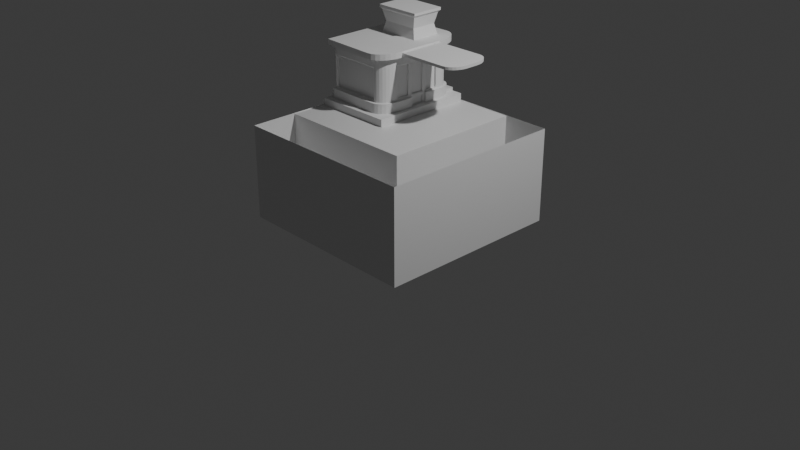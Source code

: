# Source: blend.blend  (saved by Blender 4.4.32; exported with 4.5.12 LTS)
import bpy
from mathutils import Matrix  # noqa: F401  (used for matrix-valued properties, if any)

bpy.ops.wm.read_factory_settings(use_empty=True)
scene = bpy.context.scene
scene.name = 'Scene'

# ---- collections
col_collection = bpy.data.collections.new('Collection'); scene.collection.children.link(col_collection)

# ---- materials (node trees are filled in below, after node groups)
mat_material = bpy.data.materials.new('Material')
mat_material.alpha_threshold = 0.0
mat_material.roughness = 0.5
mat_material.line_color = (0.0, 0.0, 0.0, 1.0)

# ---- material node trees
mat_material.use_nodes = True; mat_material.node_tree.nodes.clear()
_N = mat_material.node_tree.nodes; _L = mat_material.node_tree.links
n0 = _N.new('ShaderNodeOutputMaterial'); n0.name = 'Material Output'; n0.location = (300, 300)
n1 = _N.new('ShaderNodeBsdfPrincipled'); n1.name = 'Principled BSDF'; n1.location = (10, 300)
n1.inputs[3].default_value = 1.45
_L.new(n1.outputs[0], n0.inputs[0])
n0.is_active_output = True

# ---- world
world_world = bpy.data.worlds.new('World'); scene.world = world_world
world_world.use_nodes = True; world_world.node_tree.nodes.clear()
_N = world_world.node_tree.nodes; _L = world_world.node_tree.links
n0 = _N.new('ShaderNodeOutputWorld'); n0.name = 'World Output'; n0.location = (300, 300)
n1 = _N.new('ShaderNodeBackground'); n1.name = 'Background'; n1.location = (10, 300)
n1.inputs[0].default_value = (0.05088, 0.05088, 0.05088, 1.0)
_L.new(n1.outputs[0], n0.inputs[0])
n0.is_active_output = True
world_world.color = (0.05088, 0.05088, 0.05088)
world_world.sun_shadow_jitter_overblur = 0.0

# ---- cameras
cam_camera = bpy.data.cameras.new('Camera')
cam_camera.clip_end = 100.0
cam_camera.ortho_scale = 7.314

# ---- lights
light_light = bpy.data.lights.new('Light', 'POINT')
light_light.energy = 1000.0
light_light.shadow_soft_size = 0.1

# ---- meshes
me_cube = bpy.data.meshes.new('Cube')
me_cube.from_pydata([(1.0, 1.0, -1.0), (1.0, -1.0, -1.0), (-1.0, 1.0, -1.0), (-1.0, -1.0, -1.0), (1.0, 1.0, -0.005929), (-1.0, -1.0, -0.005929), (1.0, -1.0, -0.005929), (-1.0, 1.0, -0.005929), (-1.0, 0.0, -1.0), (1.0, 0.0, -1.0), (1.0, 0.0, -0.005929), (-1.0, 0.0, -0.005929), (-1.0, -0.5, -1.0), (1.0, -0.5, -0.005929), (1.0, -0.5, -1.0), (-1.0, -0.5, -0.005929), (1.0, 0.5, -1.0), (-1.0, 0.5, -0.005929), (-1.0, 0.5, -1.0), (1.0, 0.5, -0.005929), (0.0, 1.0, -1.0), (0.0, -1.0, -1.0), (0.0, 1.0, -0.005929), (0.0, -1.0, -0.005929), (0.0, -0.5, -1.0), (-0.5, 1.0, -1.0), (-0.5, -1.0, -0.005929), (-0.5, -0.5, -1.0), (-0.5, -1.0, -1.0), (-0.5, 1.0, -0.005929), (0.5, -1.0, -1.0), (0.5, 1.0, -0.005929), (0.5, 1.0, -1.0), (0.5, -1.0, -0.005929), (0.5, 0.0, -1.0), (0.5, -0.5, -1.0), (0.5, 0.5, -1.0), (-1.0, -0.75, -1.0), (1.0, -0.75, -0.005929), (1.0, -0.75, -1.0), (-1.0, -0.75, -0.005929), (0.0, -0.75, -1.0), (-0.5, -0.75, -1.0), (0.5, -0.75, -1.0), (1.0, -0.25, -1.0), (-1.0, -0.25, -0.005929), (-1.0, -0.25, -1.0), (1.0, -0.25, -0.005929), (-0.25, 0.75, 0.09735), (0.5, -0.25, -1.0), (-1.0, 0.25, -1.0), (1.0, 0.25, -0.005929), (1.0, 0.25, -1.0), (-1.0, 0.25, -0.005929), (-0.75, 0.75, 0.09735), (-0.25, 0.25, 0.09735), (0.5, 0.25, -1.0), (1.0, 0.75, -1.0), (-1.0, 0.75, -0.005929), (-1.0, 0.75, -1.0), (1.0, 0.75, -0.005929), (-0.75, 0.25, 0.09735), (-0.5, 0.75, 0.09735), (0.5, 0.75, -1.0), (0.75, -1.0, -1.0), (0.75, 1.0, -0.005929), (0.75, 1.0, -1.0), (0.75, -1.0, -0.005929), (0.75, 0.0, -1.0), (0.75, -0.5, -1.0), (0.75, 0.5, -1.0), (0.75, -0.75, -1.0), (0.75, -0.25, -1.0), (0.75, 0.25, -1.0), (0.75, 0.75, -1.0), (0.25, 1.0, -1.0), (0.25, -1.0, -0.005929), (-0.5, 0.25, 0.09735), (0.25, -0.5, -1.0), (-0.5, 0.5, 0.09735), (0.25, -1.0, -1.0), (0.25, 1.0, -0.005929), (0.25, -0.75, -1.0), (-0.25, 0.5, 0.09735), (-0.5, 0.0, 0.09735), (-0.25, 0.0, 0.09735), (-0.25, -1.0, -1.0), (-0.25, 1.0, -0.005929), (-0.25, 1.0, -1.0), (-0.25, -1.0, -0.005929), (-0.5, 1.0, 0.09735), (-0.25, -0.5, -1.0), (-0.25, 1.0, 0.09735), (-0.25, -0.75, -1.0), (-0.75, 0.5, 0.09735), (-1.0, 0.5, 0.09735), (-1.0, 0.75, 0.09735), (-0.75, 1.0, -1.0), (-0.75, -1.0, -0.005929), (-0.75, 0.0, 0.09735), (-0.75, -0.5, -1.0), (-1.0, 0.0, 0.09735), (-0.75, -1.0, -1.0), (-0.75, 1.0, -0.005929), (-0.75, -0.75, -1.0), (-1.0, 0.25, 0.09735), (-1.0, 1.0, 0.09735), (-0.75, 1.0, 0.09735), (1.0, 1.0, -0.503), (1.0, -1.0, -0.503), (-1.0, 1.0, -0.503), (-1.0, -1.0, -0.503), (-1.0, 0.0, -0.503), (1.0, 0.0, -0.503), (-1.0, -0.5, -0.503), (1.0, -0.5, -0.503), (1.0, 0.5, -0.503), (-1.0, 0.5, -0.503), (0.0, -1.0, -0.503), (0.0, 1.0, -0.503), (-0.5, 1.0, -0.503), (-0.5, -1.0, -0.503), (0.5, -1.0, -0.503), (0.5, 1.0, -0.503), (-1.0, -0.75, -0.503), (1.0, -0.75, -0.503), (1.0, -0.25, -0.503), (-1.0, -0.25, -0.503), (-1.0, 0.25, -0.503), (1.0, 0.25, -0.503), (1.0, 0.75, -0.503), (-1.0, 0.75, -0.503), (0.75, -1.0, -0.503), (0.75, 1.0, -0.503), (0.25, 1.0, -0.503), (0.25, -1.0, -0.503), (-0.25, -1.0, -0.503), (-0.25, 1.0, -0.503), (-0.75, 1.0, -0.503), (-0.75, -1.0, -0.503), (1.0, 1.0, -0.7515), (1.0, -1.0, -0.7515), (-1.0, 1.0, -0.7515), (-1.0, 0.0, -0.7515), (1.0, 0.0, -0.7515), (-1.0, -0.5, -0.7515), (1.0, -0.5, -0.7515), (1.0, 0.5, -0.7515), (-1.0, 0.5, -0.7515), (0.0, -1.0, -0.7515), (0.0, 1.0, -0.7515), (-0.5, 1.0, -0.7515), (-0.5, -1.0, -0.7515), (0.5, -1.0, -0.7515), (0.5, 1.0, -0.7515), (-1.0, -0.75, -0.7515), (1.0, -0.75, -0.7515), (1.0, -0.25, -0.7515), (-1.0, -0.25, -0.7515), (-1.0, 0.25, -0.7515), (1.0, 0.25, -0.7515), (1.0, 0.75, -0.7515), (-1.0, 0.75, -0.7515), (0.75, -1.0, -0.7515), (0.75, 1.0, -0.7515), (0.25, 1.0, -0.7515), (0.25, -1.0, -0.7515), (-0.25, -1.0, -0.7515), (-0.25, 1.0, -0.7515), (-0.75, 1.0, -0.7515), (-0.75, -1.0, -0.7515), (-1.0, -1.0, -0.7515), (-1.0, -1.0, -0.2544), (1.0, 1.0, -0.2544), (1.0, -1.0, -0.2544), (-1.0, 1.0, -0.2544), (-1.0, 0.0, -0.2544), (1.0, 0.0, -0.2544), (-1.0, -0.5, -0.2544), (1.0, -0.5, -0.2544), (1.0, 0.5, -0.2544), (-1.0, 0.5, -0.2544), (0.0, -1.0, -0.2544), (0.0, 1.0, -0.2544), (-0.5, 1.0, -0.2544), (-0.5, -1.0, -0.2544), (0.5, -1.0, -0.2544), (0.5, 1.0, -0.2544), (-1.0, -0.75, -0.2544), (1.0, -0.75, -0.2544), (1.0, -0.25, -0.2544), (-1.0, -0.25, -0.2544), (-1.0, 0.25, -0.2544), (1.0, 0.25, -0.2544), (1.0, 0.75, -0.2544), (-1.0, 0.75, -0.2544), (0.75, -1.0, -0.2544), (0.75, 1.0, -0.2544), (0.25, 1.0, -0.2544), (0.25, -1.0, -0.2544), (-0.25, -1.0, -0.2544), (-0.25, 1.0, -0.2544), (-0.75, 1.0, -0.2544), (-0.75, -1.0, -0.2544), (-0.75, 1.0, -0.01405), (-1.0, 1.0, -0.01405), (-1.0, 0.25, -0.01405), (-1.0, 0.0, -0.01405), (-0.75, 0.0, -0.01405), (-1.0, -0.25, -0.01405), (-1.0, -0.5, -0.01405), (-0.75, -0.5, -0.01405), (-1.0, 0.75, -0.01405), (-1.0, 0.5, -0.01405), (0.25, 1.0, -0.01405), (0.0, 1.0, -0.01405), (0.25, 0.0, -0.01405), (0.0, 0.0, -0.01405), (0.25, -0.5, -0.01405), (0.0, -0.5, -0.01405), (0.25, 0.5, -0.01405), (0.0, 0.5, -0.01405), (0.0, 0.75, -0.01405), (0.0, -0.25, -0.01405), (0.0, 0.25, -0.01405), (-0.25, 1.0, -0.01405), (-0.5, 1.0, -0.01405), (-0.25, 0.0, -0.01405), (-0.5, 0.0, -0.01405), (-0.25, -0.5, -0.01405), (-0.5, -0.5, -0.01405), (-0.25, 0.5, -0.01405), (-0.5, -0.25, -0.01405), (0.5, 0.75, -0.01405), (0.5, 0.5, -0.01405), (0.5, -0.25, -0.01405), (0.5, -0.5, -0.01405), (0.5, 0.25, -0.01405), (0.5, 0.0, -0.01405), (0.25, -0.25, -0.01405), (-0.75, -0.25, -0.01405), (-0.25, -0.25, -0.01405), (0.25, 0.25, -0.01405), (-0.25, 0.25, -0.01405), (0.5, 1.0, -0.01405), (0.25, 0.75, -0.01405), (-0.25, 0.75, -0.01405)], [], [(71, 39, 1, 64), (197, 65, 4, 173), (189, 38, 6, 174), (195, 58, 7, 175), (203, 98, 5, 172), (191, 45, 11, 176), (193, 51, 10, 177), (73, 52, 9, 68), (188, 40, 15, 178), (190, 47, 13, 179), (72, 44, 14, 69), (74, 57, 16, 70), (194, 60, 19, 180), (192, 53, 17, 181), (105, 61, 99, 101), (96, 54, 94, 95), (95, 94, 61, 105), (199, 76, 23, 182), (201, 87, 22, 183), (93, 41, 21, 86), (104, 42, 28, 102), (202, 103, 29, 184), (106, 107, 54, 96), (62, 48, 83, 79), (77, 55, 85, 84), (200, 89, 26, 185), (196, 67, 33, 186), (79, 83, 55, 77), (90, 92, 48, 62), (107, 90, 62, 54), (198, 81, 31, 187), (82, 43, 30, 80), (78, 35, 43, 82), (100, 27, 42, 104), (91, 24, 41, 93), (172, 5, 40, 188), (179, 13, 38, 189), (69, 14, 39, 71), (94, 79, 77, 61), (54, 62, 79, 94), (61, 77, 84, 99), (68, 9, 44, 72), (177, 10, 47, 190), (178, 15, 45, 191), (75, 32, 244, 214), (12, 46, 209, 210), (20, 75, 214, 215), (176, 11, 53, 192), (70, 16, 52, 73), (180, 19, 51, 193), (100, 12, 210, 211), (56, 34, 238, 237), (34, 49, 235, 238), (173, 4, 60, 194), (66, 0, 57, 74), (181, 17, 58, 195), (32, 66, 74, 63), (36, 70, 73, 56), (34, 68, 72, 49), (35, 69, 71, 43), (174, 6, 67, 196), (63, 74, 70, 36), (49, 72, 69, 35), (56, 73, 68, 34), (187, 31, 65, 197), (43, 71, 64, 30), (59, 2, 205, 212), (97, 25, 226, 204), (50, 18, 213, 206), (24, 78, 82, 41), (41, 82, 80, 21), (183, 22, 81, 198), (25, 88, 225, 226), (49, 35, 236, 235), (78, 24, 219, 218), (186, 33, 76, 199), (2, 97, 204, 205), (24, 91, 229, 219), (63, 36, 234, 233), (27, 91, 93, 42), (182, 23, 89, 200), (42, 93, 86, 28), (184, 29, 87, 201), (36, 56, 237, 234), (35, 78, 218, 236), (32, 63, 233, 244), (18, 59, 212, 213), (46, 8, 207, 209), (88, 20, 215, 225), (12, 100, 104, 37), (27, 100, 211, 230), (91, 27, 230, 229), (8, 50, 206, 207), (175, 7, 103, 202), (37, 104, 102, 3), (185, 26, 98, 203), (152, 121, 139, 170), (142, 110, 138, 169), (151, 120, 137, 168), (149, 118, 136, 167), (153, 122, 135, 166), (150, 119, 134, 165), (154, 123, 133, 164), (141, 109, 132, 163), (148, 117, 131, 162), (140, 108, 130, 161), (147, 116, 129, 160), (143, 112, 128, 159), (145, 114, 127, 158), (144, 113, 126, 157), (146, 115, 125, 156), (171, 111, 124, 155), (165, 134, 123, 154), (163, 132, 122, 153), (167, 136, 121, 152), (169, 138, 120, 151), (168, 137, 119, 150), (166, 135, 118, 149), (159, 128, 117, 148), (161, 130, 116, 147), (157, 126, 115, 146), (155, 124, 114, 145), (160, 129, 113, 144), (158, 127, 112, 143), (170, 139, 111, 171), (162, 131, 110, 142), (156, 125, 109, 141), (164, 133, 108, 140), (66, 164, 140, 0), (39, 156, 141, 1), (59, 162, 142, 2), (102, 170, 171, 3), (46, 158, 143, 8), (52, 160, 144, 9), (37, 155, 145, 12), (44, 157, 146, 14), (57, 161, 147, 16), (50, 159, 148, 18), (80, 166, 149, 21), (88, 168, 150, 20), (97, 169, 151, 25), (86, 167, 152, 28), (64, 163, 153, 30), (75, 165, 154, 32), (3, 171, 155, 37), (14, 146, 156, 39), (9, 144, 157, 44), (12, 145, 158, 46), (8, 143, 159, 50), (16, 147, 160, 52), (0, 140, 161, 57), (18, 148, 162, 59), (1, 141, 163, 64), (32, 154, 164, 66), (20, 150, 165, 75), (30, 153, 166, 80), (21, 149, 167, 86), (25, 151, 168, 88), (2, 142, 169, 97), (28, 152, 170, 102), (121, 185, 203, 139), (110, 175, 202, 138), (120, 184, 201, 137), (118, 182, 200, 136), (122, 186, 199, 135), (119, 183, 198, 134), (123, 187, 197, 133), (109, 174, 196, 132), (117, 181, 195, 131), (108, 173, 194, 130), (116, 180, 193, 129), (112, 176, 192, 128), (114, 178, 191, 127), (113, 177, 190, 126), (115, 179, 189, 125), (111, 172, 188, 124), (134, 198, 187, 123), (132, 196, 186, 122), (136, 200, 185, 121), (138, 202, 184, 120), (137, 201, 183, 119), (135, 199, 182, 118), (128, 192, 181, 117), (130, 194, 180, 116), (126, 190, 179, 115), (124, 188, 178, 114), (129, 193, 177, 113), (127, 191, 176, 112), (139, 203, 172, 111), (131, 195, 175, 110), (125, 189, 174, 109), (133, 197, 173, 108), (246, 222, 221, 231), (241, 223, 219, 229), (243, 224, 217, 227), (243, 227, 85, 55), (240, 232, 230, 211), (206, 213, 95, 105), (245, 233, 234, 220), (239, 235, 236, 218), (242, 237, 238, 216), (216, 238, 235, 239), (208, 228, 232, 240), (227, 217, 223, 241), (220, 234, 237, 242), (212, 205, 106, 96), (231, 221, 224, 243), (214, 244, 233, 245), (207, 206, 105, 101), (225, 215, 222, 246), (215, 214, 245, 222), (221, 220, 242, 224), (217, 216, 239, 223), (224, 242, 216, 217), (223, 239, 218, 219), (222, 245, 220, 221), (227, 228, 84, 85), (205, 204, 107, 106), (228, 227, 241, 232), (231, 243, 55, 83), (232, 241, 229, 230), (226, 225, 92, 90), (225, 246, 48, 92), (228, 208, 99, 84), (207, 208, 240, 209), (213, 212, 96, 95), (209, 240, 211, 210), (204, 226, 90, 107), (208, 207, 101, 99), (246, 231, 83, 48)])
_uv = me_cube.uv_layers.new(name='UVMap')
_uv.uv.foreach_set('vector', [0.3438, 0.7188, 0.375, 0.7188, 0.375, 0.75, 0.3438, 0.75, 0.4682, 0.4688, 0.4993, 0.4688, 0.4993, 0.5, 0.4682, 0.5, 0.4682, 0.7188, 0.4993, 0.7188, 0.4993, 0.75, 0.4682, 0.75, 0.4682, 0.2188, 0.4993, 0.2188, 0.4993, 0.25, 0.4682, 0.25, 0.4682, 0.9688, 0.4993, 0.9688, 0.4993, 1.0, 0.4682, 1.0, 0.4682, 0.09375, 0.4993, 0.09375, 0.4993, 0.125, 0.4682, 0.125, 0.4682, 0.5938, 0.4993, 0.5938, 0.4993, 0.625, 0.4682, 0.625, 0.3438, 0.5938, 0.375, 0.5938, 0.375, 0.625, 0.3438, 0.625, 0.4682, 0.03125, 0.4993, 0.03125, 0.4993, 0.0625, 0.4682, 0.0625, 0.4682, 0.6562, 0.4993, 0.6562, 0.4993, 0.6875, 0.4682, 0.6875, 0.3438, 0.6562, 0.375, 0.6562, 0.375, 0.6875, 0.3438, 0.6875, 0.3438, 0.5312, 0.375, 0.5312, 0.375, 0.5625, 0.3438, 0.5625, 0.4682, 0.5312, 0.4993, 0.5312, 0.4993, 0.5625, 0.4682, 0.5625, 0.4682, 0.1562, 0.4993, 0.1562, 0.4993, 0.1875, 0.4682, 0.1875, 0.125, 0.5938, 0.1562, 0.5938, 0.1562, 0.625, 0.125, 0.625, 0.125, 0.5312, 0.1562, 0.5312, 0.1562, 0.5625, 0.125, 0.5625, 0.125, 0.5625, 0.1562, 0.5625, 0.1562, 0.5938, 0.125, 0.5938, 0.4682, 0.8438, 0.4993, 0.8438, 0.4993, 0.875, 0.4682, 0.875, 0.4682, 0.3438, 0.4993, 0.3438, 0.4993, 0.375, 0.4682, 0.375, 0.2188, 0.7188, 0.25, 0.7188, 0.25, 0.75, 0.2188, 0.75, 0.1562, 0.7188, 0.1875, 0.7188, 0.1875, 0.75, 0.1562, 0.75, 0.4682, 0.2812, 0.4993, 0.2812, 0.4993, 0.3125, 0.4682, 0.3125, 0.125, 0.5, 0.1562, 0.5, 0.1562, 0.5312, 0.125, 0.5312, 0.1875, 0.5312, 0.2188, 0.5312, 0.2188, 0.5625, 0.1875, 0.5625, 0.1875, 0.5938, 0.2188, 0.5938, 0.2188, 0.625, 0.1875, 0.625, 0.4682, 0.9062, 0.4993, 0.9062, 0.4993, 0.9375, 0.4682, 0.9375, 0.4682, 0.7812, 0.4993, 0.7812, 0.4993, 0.8125, 0.4682, 0.8125, 0.1875, 0.5625, 0.2188, 0.5625, 0.2188, 0.5938, 0.1875, 0.5938, 0.1875, 0.5, 0.2188, 0.5, 0.2188, 0.5312, 0.1875, 0.5312, 0.1562, 0.5, 0.1875, 0.5, 0.1875, 0.5312, 0.1562, 0.5312, 0.4682, 0.4062, 0.4993, 0.4062, 0.4993, 0.4375, 0.4682, 0.4375, 0.2812, 0.7188, 0.3125, 0.7188, 0.3125, 0.75, 0.2812, 0.75, 0.2812, 0.6875, 0.3125, 0.6875, 0.3125, 0.7188, 0.2812, 0.7188, 0.1562, 0.6875, 0.1875, 0.6875, 0.1875, 0.7188, 0.1562, 0.7188, 0.2188, 0.6875, 0.25, 0.6875, 0.25, 0.7188, 0.2188, 0.7188, 0.4682, 0.0, 0.4993, 0.0, 0.4993, 0.03125, 0.4682, 0.03125, 0.4682, 0.6875, 0.4993, 0.6875, 0.4993, 0.7188, 0.4682, 0.7188, 0.3438, 0.6875, 0.375, 0.6875, 0.375, 0.7188, 0.3438, 0.7188, 0.1562, 0.5625, 0.1875, 0.5625, 0.1875, 0.5938, 0.1562, 0.5938, 0.1562, 0.5312, 0.1875, 0.5312, 0.1875, 0.5625, 0.1562, 0.5625, 0.1562, 0.5938, 0.1875, 0.5938, 0.1875, 0.625, 0.1562, 0.625, 0.3438, 0.625, 0.375, 0.625, 0.375, 0.6562, 0.3438, 0.6562, 0.4682, 0.625, 0.4993, 0.625, 0.4993, 0.6562, 0.4682, 0.6562, 0.4682, 0.0625, 0.4993, 0.0625, 0.4993, 0.09375, 0.4682, 0.09375, 0.375, 0.4062, 0.375, 0.4375, 0.375, 0.4375, 0.375, 0.4062, 0.375, 0.0625, 0.375, 0.09375, 0.375, 0.09375, 0.375, 0.0625, 0.375, 0.375, 0.375, 0.4062, 0.375, 0.4062, 0.375, 0.375, 0.4682, 0.125, 0.4993, 0.125, 0.4993, 0.1562, 0.4682, 0.1562, 0.3438, 0.5625, 0.375, 0.5625, 0.375, 0.5938, 0.3438, 0.5938, 0.4682, 0.5625, 0.4993, 0.5625, 0.4993, 0.5938, 0.4682, 0.5938, 0.1562, 0.6875, 0.125, 0.6875, 0.125, 0.6875, 0.1562, 0.6875, 0.3125, 0.5938, 0.3125, 0.625, 0.3125, 0.625, 0.3125, 0.5938, 0.3125, 0.625, 0.3125, 0.6562, 0.3125, 0.6562, 0.3125, 0.625, 0.4682, 0.5, 0.4993, 0.5, 0.4993, 0.5312, 0.4682, 0.5312, 0.3438, 0.5, 0.375, 0.5, 0.375, 0.5312, 0.3438, 0.5312, 0.4682, 0.1875, 0.4993, 0.1875, 0.4993, 0.2188, 0.4682, 0.2188, 0.3125, 0.5, 0.3438, 0.5, 0.3438, 0.5312, 0.3125, 0.5312, 0.3125, 0.5625, 0.3438, 0.5625, 0.3438, 0.5938, 0.3125, 0.5938, 0.3125, 0.625, 0.3438, 0.625, 0.3438, 0.6562, 0.3125, 0.6562, 0.3125, 0.6875, 0.3438, 0.6875, 0.3438, 0.7188, 0.3125, 0.7188, 0.4682, 0.75, 0.4993, 0.75, 0.4993, 0.7812, 0.4682, 0.7812, 0.3125, 0.5312, 0.3438, 0.5312, 0.3438, 0.5625, 0.3125, 0.5625, 0.3125, 0.6562, 0.3438, 0.6562, 0.3438, 0.6875, 0.3125, 0.6875, 0.3125, 0.5938, 0.3438, 0.5938, 0.3438, 0.625, 0.3125, 0.625, 0.4682, 0.4375, 0.4993, 0.4375, 0.4993, 0.4688, 0.4682, 0.4688, 0.3125, 0.7188, 0.3438, 0.7188, 0.3438, 0.75, 0.3125, 0.75, 0.375, 0.2188, 0.375, 0.25, 0.375, 0.25, 0.375, 0.2188, 0.375, 0.2812, 0.375, 0.3125, 0.375, 0.3125, 0.375, 0.2812, 0.375, 0.1562, 0.375, 0.1875, 0.375, 0.1875, 0.375, 0.1562, 0.25, 0.6875, 0.2812, 0.6875, 0.2812, 0.7188, 0.25, 0.7188, 0.25, 0.7188, 0.2812, 0.7188, 0.2812, 0.75, 0.25, 0.75, 0.4682, 0.375, 0.4993, 0.375, 0.4993, 0.4062, 0.4682, 0.4062, 0.375, 0.3125, 0.375, 0.3438, 0.375, 0.3438, 0.375, 0.3125, 0.3125, 0.6562, 0.3125, 0.6875, 0.3125, 0.6875, 0.3125, 0.6562, 0.2812, 0.6875, 0.25, 0.6875, 0.25, 0.6875, 0.2812, 0.6875, 0.4682, 0.8125, 0.4993, 0.8125, 0.4993, 0.8438, 0.4682, 0.8438, 0.375, 0.25, 0.375, 0.2812, 0.375, 0.2812, 0.375, 0.25, 0.25, 0.6875, 0.2188, 0.6875, 0.2188, 0.6875, 0.25, 0.6875, 0.3125, 0.5312, 0.3125, 0.5625, 0.3125, 0.5625, 0.3125, 0.5312, 0.1875, 0.6875, 0.2188, 0.6875, 0.2188, 0.7188, 0.1875, 0.7188, 0.4682, 0.875, 0.4993, 0.875, 0.4993, 0.9062, 0.4682, 0.9062, 0.1875, 0.7188, 0.2188, 0.7188, 0.2188, 0.75, 0.1875, 0.75, 0.4682, 0.3125, 0.4993, 0.3125, 0.4993, 0.3438, 0.4682, 0.3438, 0.3125, 0.5625, 0.3125, 0.5938, 0.3125, 0.5938, 0.3125, 0.5625, 0.3125, 0.6875, 0.2812, 0.6875, 0.2812, 0.6875, 0.3125, 0.6875, 0.3125, 0.5, 0.3125, 0.5312, 0.3125, 0.5312, 0.3125, 0.5, 0.375, 0.1875, 0.375, 0.2188, 0.375, 0.2188, 0.375, 0.1875, 0.375, 0.09375, 0.375, 0.125, 0.375, 0.125, 0.375, 0.09375, 0.375, 0.3438, 0.375, 0.375, 0.375, 0.375, 0.375, 0.3438, 0.125, 0.6875, 0.1562, 0.6875, 0.1562, 0.7188, 0.125, 0.7188, 0.1875, 0.6875, 0.1562, 0.6875, 0.1562, 0.6875, 0.1875, 0.6875, 0.2188, 0.6875, 0.1875, 0.6875, 0.1875, 0.6875, 0.2188, 0.6875, 0.375, 0.125, 0.375, 0.1562, 0.375, 0.1562, 0.375, 0.125, 0.4682, 0.25, 0.4993, 0.25, 0.4993, 0.2812, 0.4682, 0.2812, 0.125, 0.7188, 0.1562, 0.7188, 0.1562, 0.75, 0.125, 0.75, 0.4682, 0.9375, 0.4993, 0.9375, 0.4993, 0.9688, 0.4682, 0.9688, 0.4061, 0.9375, 0.4371, 0.9375, 0.4371, 0.9688, 0.4061, 0.9688, 0.4061, 0.25, 0.4371, 0.25, 0.4371, 0.2812, 0.4061, 0.2812, 0.4061, 0.3125, 0.4371, 0.3125, 0.4371, 0.3438, 0.4061, 0.3438, 0.4061, 0.875, 0.4371, 0.875, 0.4371, 0.9062, 0.4061, 0.9062, 0.4061, 0.8125, 0.4371, 0.8125, 0.4371, 0.8438, 0.4061, 0.8438, 0.4061, 0.375, 0.4371, 0.375, 0.4371, 0.4062, 0.4061, 0.4062, 0.4061, 0.4375, 0.4371, 0.4375, 0.4371, 0.4688, 0.4061, 0.4688, 0.4061, 0.75, 0.4371, 0.75, 0.4371, 0.7812, 0.4061, 0.7812, 0.4061, 0.1875, 0.4371, 0.1875, 0.4371, 0.2188, 0.4061, 0.2188, 0.4061, 0.5, 0.4371, 0.5, 0.4371, 0.5312, 0.4061, 0.5312, 0.4061, 0.5625, 0.4371, 0.5625, 0.4371, 0.5938, 0.4061, 0.5938, 0.4061, 0.125, 0.4371, 0.125, 0.4371, 0.1562, 0.4061, 0.1562, 0.4061, 0.0625, 0.4371, 0.0625, 0.4371, 0.09375, 0.4061, 0.09375, 0.4061, 0.625, 0.4371, 0.625, 0.4371, 0.6562, 0.4061, 0.6562, 0.4061, 0.6875, 0.4371, 0.6875, 0.4371, 0.7188, 0.4061, 0.7188, 0.4061, 0.0, 0.4371, 0.0, 0.4371, 0.03125, 0.4061, 0.03125, 0.4061, 0.4062, 0.4371, 0.4062, 0.4371, 0.4375, 0.4061, 0.4375, 0.4061, 0.7812, 0.4371, 0.7812, 0.4371, 0.8125, 0.4061, 0.8125, 0.4061, 0.9062, 0.4371, 0.9062, 0.4371, 0.9375, 0.4061, 0.9375, 0.4061, 0.2812, 0.4371, 0.2812, 0.4371, 0.3125, 0.4061, 0.3125, 0.4061, 0.3438, 0.4371, 0.3438, 0.4371, 0.375, 0.4061, 0.375, 0.4061, 0.8438, 0.4371, 0.8438, 0.4371, 0.875, 0.4061, 0.875, 0.4061, 0.1562, 0.4371, 0.1562, 0.4371, 0.1875, 0.4061, 0.1875, 0.4061, 0.5312, 0.4371, 0.5312, 0.4371, 0.5625, 0.4061, 0.5625, 0.4061, 0.6562, 0.4371, 0.6562, 0.4371, 0.6875, 0.4061, 0.6875, 0.4061, 0.03125, 0.4371, 0.03125, 0.4371, 0.0625, 0.4061, 0.0625, 0.4061, 0.5938, 0.4371, 0.5938, 0.4371, 0.625, 0.4061, 0.625, 0.4061, 0.09375, 0.4371, 0.09375, 0.4371, 0.125, 0.4061, 0.125, 0.4061, 0.9688, 0.4371, 0.9688, 0.4371, 1.0, 0.4061, 1.0, 0.4061, 0.2188, 0.4371, 0.2188, 0.4371, 0.25, 0.4061, 0.25, 0.4061, 0.7188, 0.4371, 0.7188, 0.4371, 0.75, 0.4061, 0.75, 0.4061, 0.4688, 0.4371, 0.4688, 0.4371, 0.5, 0.4061, 0.5, 0.375, 0.4688, 0.4061, 0.4688, 0.4061, 0.5, 0.375, 0.5, 0.375, 0.7188, 0.4061, 0.7188, 0.4061, 0.75, 0.375, 0.75, 0.375, 0.2188, 0.4061, 0.2188, 0.4061, 0.25, 0.375, 0.25, 0.375, 0.9688, 0.4061, 0.9688, 0.4061, 1.0, 0.375, 1.0, 0.375, 0.09375, 0.4061, 0.09375, 0.4061, 0.125, 0.375, 0.125, 0.375, 0.5938, 0.4061, 0.5938, 0.4061, 0.625, 0.375, 0.625, 0.375, 0.03125, 0.4061, 0.03125, 0.4061, 0.0625, 0.375, 0.0625, 0.375, 0.6562, 0.4061, 0.6562, 0.4061, 0.6875, 0.375, 0.6875, 0.375, 0.5312, 0.4061, 0.5312, 0.4061, 0.5625, 0.375, 0.5625, 0.375, 0.1562, 0.4061, 0.1562, 0.4061, 0.1875, 0.375, 0.1875, 0.375, 0.8438, 0.4061, 0.8438, 0.4061, 0.875, 0.375, 0.875, 0.375, 0.3438, 0.4061, 0.3438, 0.4061, 0.375, 0.375, 0.375, 0.375, 0.2812, 0.4061, 0.2812, 0.4061, 0.3125, 0.375, 0.3125, 0.375, 0.9062, 0.4061, 0.9062, 0.4061, 0.9375, 0.375, 0.9375, 0.375, 0.7812, 0.4061, 0.7812, 0.4061, 0.8125, 0.375, 0.8125, 0.375, 0.4062, 0.4061, 0.4062, 0.4061, 0.4375, 0.375, 0.4375, 0.375, 0.0, 0.4061, 0.0, 0.4061, 0.03125, 0.375, 0.03125, 0.375, 0.6875, 0.4061, 0.6875, 0.4061, 0.7188, 0.375, 0.7188, 0.375, 0.625, 0.4061, 0.625, 0.4061, 0.6562, 0.375, 0.6562, 0.375, 0.0625, 0.4061, 0.0625, 0.4061, 0.09375, 0.375, 0.09375, 0.375, 0.125, 0.4061, 0.125, 0.4061, 0.1562, 0.375, 0.1562, 0.375, 0.5625, 0.4061, 0.5625, 0.4061, 0.5938, 0.375, 0.5938, 0.375, 0.5, 0.4061, 0.5, 0.4061, 0.5312, 0.375, 0.5312, 0.375, 0.1875, 0.4061, 0.1875, 0.4061, 0.2188, 0.375, 0.2188, 0.375, 0.75, 0.4061, 0.75, 0.4061, 0.7812, 0.375, 0.7812, 0.375, 0.4375, 0.4061, 0.4375, 0.4061, 0.4688, 0.375, 0.4688, 0.375, 0.375, 0.4061, 0.375, 0.4061, 0.4062, 0.375, 0.4062, 0.375, 0.8125, 0.4061, 0.8125, 0.4061, 0.8438, 0.375, 0.8438, 0.375, 0.875, 0.4061, 0.875, 0.4061, 0.9062, 0.375, 0.9062, 0.375, 0.3125, 0.4061, 0.3125, 0.4061, 0.3438, 0.375, 0.3438, 0.375, 0.25, 0.4061, 0.25, 0.4061, 0.2812, 0.375, 0.2812, 0.375, 0.9375, 0.4061, 0.9375, 0.4061, 0.9688, 0.375, 0.9688, 0.4371, 0.9375, 0.4682, 0.9375, 0.4682, 0.9688, 0.4371, 0.9688, 0.4371, 0.25, 0.4682, 0.25, 0.4682, 0.2812, 0.4371, 0.2812, 0.4371, 0.3125, 0.4682, 0.3125, 0.4682, 0.3438, 0.4371, 0.3438, 0.4371, 0.875, 0.4682, 0.875, 0.4682, 0.9062, 0.4371, 0.9062, 0.4371, 0.8125, 0.4682, 0.8125, 0.4682, 0.8438, 0.4371, 0.8438, 0.4371, 0.375, 0.4682, 0.375, 0.4682, 0.4062, 0.4371, 0.4062, 0.4371, 0.4375, 0.4682, 0.4375, 0.4682, 0.4688, 0.4371, 0.4688, 0.4371, 0.75, 0.4682, 0.75, 0.4682, 0.7812, 0.4371, 0.7812, 0.4371, 0.1875, 0.4682, 0.1875, 0.4682, 0.2188, 0.4371, 0.2188, 0.4371, 0.5, 0.4682, 0.5, 0.4682, 0.5312, 0.4371, 0.5312, 0.4371, 0.5625, 0.4682, 0.5625, 0.4682, 0.5938, 0.4371, 0.5938, 0.4371, 0.125, 0.4682, 0.125, 0.4682, 0.1562, 0.4371, 0.1562, 0.4371, 0.0625, 0.4682, 0.0625, 0.4682, 0.09375, 0.4371, 0.09375, 0.4371, 0.625, 0.4682, 0.625, 0.4682, 0.6562, 0.4371, 0.6562, 0.4371, 0.6875, 0.4682, 0.6875, 0.4682, 0.7188, 0.4371, 0.7188, 0.4371, 0.0, 0.4682, 0.0, 0.4682, 0.03125, 0.4371, 0.03125, 0.4371, 0.4062, 0.4682, 0.4062, 0.4682, 0.4375, 0.4371, 0.4375, 0.4371, 0.7812, 0.4682, 0.7812, 0.4682, 0.8125, 0.4371, 0.8125, 0.4371, 0.9062, 0.4682, 0.9062, 0.4682, 0.9375, 0.4371, 0.9375, 0.4371, 0.2812, 0.4682, 0.2812, 0.4682, 0.3125, 0.4371, 0.3125, 0.4371, 0.3438, 0.4682, 0.3438, 0.4682, 0.375, 0.4371, 0.375, 0.4371, 0.8438, 0.4682, 0.8438, 0.4682, 0.875, 0.4371, 0.875, 0.4371, 0.1562, 0.4682, 0.1562, 0.4682, 0.1875, 0.4371, 0.1875, 0.4371, 0.5312, 0.4682, 0.5312, 0.4682, 0.5625, 0.4371, 0.5625, 0.4371, 0.6562, 0.4682, 0.6562, 0.4682, 0.6875, 0.4371, 0.6875, 0.4371, 0.03125, 0.4682, 0.03125, 0.4682, 0.0625, 0.4371, 0.0625, 0.4371, 0.5938, 0.4682, 0.5938, 0.4682, 0.625, 0.4371, 0.625, 0.4371, 0.09375, 0.4682, 0.09375, 0.4682, 0.125, 0.4371, 0.125, 0.4371, 0.9688, 0.4682, 0.9688, 0.4682, 1.0, 0.4371, 1.0, 0.4371, 0.2188, 0.4682, 0.2188, 0.4682, 0.25, 0.4371, 0.25, 0.4371, 0.7188, 0.4682, 0.7188, 0.4682, 0.75, 0.4371, 0.75, 0.4371, 0.4688, 0.4682, 0.4688, 0.4682, 0.5, 0.4371, 0.5, 0.2188, 0.5312, 0.25, 0.5312, 0.25, 0.5625, 0.2188, 0.5625, 0.2188, 0.6562, 0.25, 0.6562, 0.25, 0.6875, 0.2188, 0.6875, 0.2188, 0.5938, 0.25, 0.5938, 0.25, 0.625, 0.2188, 0.625, 0.2188, 0.5938, 0.2188, 0.625, 0.2188, 0.625, 0.2188, 0.5938, 0.1562, 0.6562, 0.1875, 0.6562, 0.1875, 0.6875, 0.1562, 0.6875, 0.375, 0.1562, 0.375, 0.1875, 0.375, 0.1875, 0.375, 0.1562, 0.2812, 0.5312, 0.3125, 0.5312, 0.3125, 0.5625, 0.2812, 0.5625, 0.2812, 0.6562, 0.3125, 0.6562, 0.3125, 0.6875, 0.2812, 0.6875, 0.2812, 0.5938, 0.3125, 0.5938, 0.3125, 0.625, 0.2812, 0.625, 0.2812, 0.625, 0.3125, 0.625, 0.3125, 0.6562, 0.2812, 0.6562, 0.1562, 0.625, 0.1875, 0.625, 0.1875, 0.6562, 0.1562, 0.6562, 0.2188, 0.625, 0.25, 0.625, 0.25, 0.6562, 0.2188, 0.6562, 0.2812, 0.5625, 0.3125, 0.5625, 0.3125, 0.5938, 0.2812, 0.5938, 0.375, 0.2188, 0.375, 0.25, 0.375, 0.25, 0.375, 0.2188, 0.2188, 0.5625, 0.25, 0.5625, 0.25, 0.5938, 0.2188, 0.5938, 0.2812, 0.5, 0.3125, 0.5, 0.3125, 0.5312, 0.2812, 0.5312, 0.375, 0.125, 0.375, 0.1562, 0.375, 0.1562, 0.375, 0.125, 0.2188, 0.5, 0.25, 0.5, 0.25, 0.5312, 0.2188, 0.5312, 0.25, 0.5, 0.2812, 0.5, 0.2812, 0.5312, 0.25, 0.5312, 0.25, 0.5625, 0.2812, 0.5625, 0.2812, 0.5938, 0.25, 0.5938, 0.25, 0.625, 0.2812, 0.625, 0.2812, 0.6562, 0.25, 0.6562, 0.25, 0.5938, 0.2812, 0.5938, 0.2812, 0.625, 0.25, 0.625, 0.25, 0.6562, 0.2812, 0.6562, 0.2812, 0.6875, 0.25, 0.6875, 0.25, 0.5312, 0.2812, 0.5312, 0.2812, 0.5625, 0.25, 0.5625, 0.2188, 0.625, 0.1875, 0.625, 0.1875, 0.625, 0.2188, 0.625, 0.375, 0.25, 0.375, 0.2812, 0.375, 0.2812, 0.375, 0.25, 0.1875, 0.625, 0.2188, 0.625, 0.2188, 0.6562, 0.1875, 0.6562, 0.2188, 0.5625, 0.2188, 0.5938, 0.2188, 0.5938, 0.2188, 0.5625, 0.1875, 0.6562, 0.2188, 0.6562, 0.2188, 0.6875, 0.1875, 0.6875, 0.375, 0.3125, 0.375, 0.3438, 0.375, 0.3438, 0.375, 0.3125, 0.2188, 0.5, 0.2188, 0.5312, 0.2188, 0.5312, 0.2188, 0.5, 0.1875, 0.625, 0.1562, 0.625, 0.1562, 0.625, 0.1875, 0.625, 0.125, 0.625, 0.1562, 0.625, 0.1562, 0.6562, 0.125, 0.6562, 0.375, 0.1875, 0.375, 0.2188, 0.375, 0.2188, 0.375, 0.1875, 0.125, 0.6562, 0.1562, 0.6562, 0.1562, 0.6875, 0.125, 0.6875, 0.375, 0.2812, 0.375, 0.3125, 0.375, 0.3125, 0.375, 0.2812, 0.1562, 0.625, 0.125, 0.625, 0.125, 0.625, 0.1562, 0.625, 0.2188, 0.5312, 0.2188, 0.5625, 0.2188, 0.5625, 0.2188, 0.5312])
me_cube.materials.append(mat_material)
me_cube.use_mirror_vertex_groups = False
me_cube.update()
me_x = bpy.data.meshes.new('立方体')
me_x.from_pydata([(-1.0, -1.0, -1.0), (-1.0, -1.0, 1.0), (-1.0, 1.0, -1.0), (-1.0, 1.0, 1.0), (1.0, -1.0, -1.0), (1.0, -1.0, 1.0), (1.0, 1.0, -1.0), (1.0, 1.0, 1.0)], [], [(0, 1, 3, 2), (2, 3, 7, 6), (6, 7, 5, 4), (4, 5, 1, 0), (2, 6, 4, 0), (7, 3, 1, 5)])
_uv = me_x.uv_layers.new(name='UVマップ')
_uv.uv.foreach_set('vector', [0.375, 0.0, 0.625, 0.0, 0.625, 0.25, 0.375, 0.25, 0.375, 0.25, 0.625, 0.25, 0.625, 0.5, 0.375, 0.5, 0.375, 0.5, 0.625, 0.5, 0.625, 0.75, 0.375, 0.75, 0.375, 0.75, 0.625, 0.75, 0.625, 1.0, 0.375, 1.0, 0.125, 0.5, 0.375, 0.5, 0.375, 0.75, 0.125, 0.75, 0.625, 0.5, 0.875, 0.5, 0.875, 0.75, 0.625, 0.75])
me_x.update()
me_001 = bpy.data.meshes.new('立方体.001')
me_001.from_pydata([(-1.0, -1.0, -1.0), (-1.0, -1.0, 1.0), (-1.0, 1.0, -1.0), (-1.0, 1.0, 1.0), (1.0, -0.623, -1.0), (0.623, -1.0, -1.0), (0.9905, -0.7069, -1.0), (0.9627, -0.7866, -1.0), (0.9177, -0.858, -1.0), (0.858, -0.9177, -1.0), (0.7866, -0.9627, -1.0), (0.7069, -0.9905, -1.0), (0.623, -1.0, 1.0), (1.0, -0.623, 1.0), (0.7069, -0.9905, 1.0), (0.7866, -0.9627, 1.0), (0.858, -0.9177, 1.0), (0.9177, -0.858, 1.0), (0.9627, -0.7866, 1.0), (0.9905, -0.7069, 1.0), (0.623, 1.0, -1.0), (1.0, 0.623, -1.0), (0.7069, 0.9905, -1.0), (0.7866, 0.9627, -1.0), (0.858, 0.9177, -1.0), (0.9177, 0.858, -1.0), (0.9627, 0.7866, -1.0), (0.9905, 0.7069, -1.0), (1.0, 0.623, 1.0), (0.623, 1.0, 1.0), (0.9905, 0.7069, 1.0), (0.9627, 0.7866, 1.0), (0.9177, 0.858, 1.0), (0.858, 0.9177, 1.0), (0.7866, 0.9627, 1.0), (0.7069, 0.9905, 1.0), (-1.0, -1.0, 1.219), (-1.0, 1.0, 1.219), (0.9905, 0.7069, 1.219), (1.0, 0.623, 1.219), (0.9627, 0.7866, 1.219), (0.9177, 0.858, 1.219), (0.858, 0.9177, 1.219), (0.7866, 0.9627, 1.219), (0.7069, 0.9905, 1.219), (0.623, 1.0, 1.219), (0.7069, -0.9905, 1.219), (0.623, -1.0, 1.219), (0.7866, -0.9627, 1.219), (0.858, -0.9177, 1.219), (0.9177, -0.858, 1.219), (0.9627, -0.7866, 1.219), (0.9905, -0.7069, 1.219), (1.0, -0.623, 1.219), (-1.123, -1.123, 1.0), (-1.123, 1.123, 1.0), (1.16, 0.7455, 1.0), (1.173, 0.6327, 1.0), (1.119, 0.8619, 1.0), (1.053, 0.9663, 1.0), (0.9663, 1.053, 1.0), (0.8619, 1.119, 1.0), (0.7455, 1.16, 1.0), (0.6327, 1.173, 1.0), (0.7455, -1.16, 1.0), (0.6327, -1.173, 1.0), (0.8619, -1.119, 1.0), (0.9663, -1.053, 1.0), (1.053, -0.9663, 1.0), (1.119, -0.8619, 1.0), (1.16, -0.7455, 1.0), (1.173, -0.6327, 1.0), (-1.123, -1.123, 1.219), (-1.123, 1.123, 1.219), (1.16, 0.7455, 1.219), (1.173, 0.6327, 1.219), (1.119, 0.8619, 1.219), (1.053, 0.9663, 1.219), (0.9663, 1.053, 1.219), (0.8619, 1.119, 1.219), (0.7455, 1.16, 1.219), (0.6327, 1.173, 1.219), (0.7455, -1.16, 1.219), (0.6327, -1.173, 1.219), (0.8619, -1.119, 1.219), (0.9663, -1.053, 1.219), (1.053, -0.9663, 1.219), (1.119, -0.8619, 1.219), (1.16, -0.7455, 1.219), (1.173, -0.6327, 1.219), (1.944, 0.5371, 1.158), (1.944, 0.5371, 1.053), (1.944, -0.5682, 1.158), (1.944, -0.5682, 1.053), (0.487, 0.5371, 1.158), (0.487, 0.5371, 1.053), (0.487, -0.5682, 1.158), (0.487, -0.5682, 1.053), (0.6765, 0.1308, 1.193), (0.7412, 0.09566, 2.202), (-0.6344, 0.1265, 1.193), (-0.6987, 0.0909, 2.202), (0.6724, 0.8498, 1.193), (0.7366, 0.8854, 2.202), (-0.6385, 0.8455, 1.193), (-0.7032, 0.8807, 2.202), (2.716, -0.5682, 1.158), (3.131, -0.1531, 1.158), (2.808, -0.5578, 1.158), (2.896, -0.5271, 1.158), (2.975, -0.4776, 1.158), (3.041, -0.4119, 1.158), (3.09, -0.3332, 1.158), (3.121, -0.2455, 1.158), (3.131, -0.1531, 1.053), (2.716, -0.5682, 1.053), (3.121, -0.2455, 1.053), (3.09, -0.3332, 1.053), (3.041, -0.4119, 1.053), (2.975, -0.4776, 1.053), (2.896, -0.5271, 1.053), (2.808, -0.5578, 1.053), (3.131, 0.122, 1.158), (2.716, 0.5371, 1.158), (3.121, 0.2143, 1.158), (3.09, 0.3021, 1.158), (3.041, 0.3808, 1.158), (2.975, 0.4465, 1.158), (2.896, 0.496, 1.158), (2.808, 0.5267, 1.158), (2.716, 0.5371, 1.053), (3.131, 0.122, 1.053), (2.808, 0.5267, 1.053), (2.896, 0.496, 1.053), (2.975, 0.4465, 1.053), (3.041, 0.3808, 1.053), (3.09, 0.3021, 1.053), (3.121, 0.2143, 1.053), (-0.95, -0.9732, -0.5676), (-0.9347, 1.0, -0.5522), (0.9847, 0.573, -0.5676), (0.9905, 0.7069, -0.6176), (0.9627, 0.7866, -0.6176), (0.9177, 0.858, -0.6176), (0.858, 0.9177, -0.6176), (0.7866, 0.9627, -0.6176), (0.7069, 0.9905, -0.6176), (0.5577, 1.0, -0.5522), (0.573, -0.9732, -0.5676), (0.7069, -0.9905, -0.6176), (0.7866, -0.9627, -0.6176), (0.858, -0.9177, -0.6176), (0.9177, -0.858, -0.6176), (0.9627, -0.7866, -0.6176), (0.9905, -0.7069, -0.6176), (0.9847, -0.573, -0.5676), (-0.95, -0.9732, 0.6077), (0.9905, 0.7069, 0.6577), (0.9627, 0.7866, 0.6577), (0.9177, 0.858, 0.6577), (0.858, 0.9177, 0.6577), (0.7866, 0.9627, 0.6577), (0.7069, 0.9905, 0.6577), (0.5577, 1.0, 0.5924), (0.7069, -0.9905, 0.6577), (0.7866, -0.9627, 0.6577), (0.858, -0.9177, 0.6577), (0.9177, -0.858, 0.6577), (0.9627, -0.7866, 0.6577), (0.9905, -0.7069, 0.6577), (0.9847, -0.573, 0.6077), (-0.9347, 1.0, 0.5924), (0.9847, 0.573, 0.6077), (0.573, -0.9732, 0.6077), (1.0, 0.1625, -0.95), (1.0, 0.2125, 1.0), (1.0, 0.2125, 1.219), (1.173, 0.2158, 1.0), (1.173, 0.2158, 1.219), (0.9847, 0.2625, -0.5676), (0.9847, 0.2625, 0.6077), (1.0, -0.1552, -0.95), (1.0, -0.2052, 1.0), (1.0, -0.2052, 1.219), (1.173, -0.2085, 1.0), (1.173, -0.2085, 1.219), (0.9847, -0.2552, -0.5676), (0.9847, -0.2552, 0.6077), (-1.053, 1.053, -1.0), (-1.053, -1.053, -1.0), (-1.053, 1.053, -0.6176), (1.075, 0.6272, -0.6176), (1.075, 0.6272, -1.0), (1.063, 0.7235, -1.0), (1.03, 0.819, -1.0), (0.9762, 0.9047, -1.0), (0.9047, 0.9762, -1.0), (0.819, 1.03, -1.0), (0.7235, 1.063, -1.0), (0.6272, 1.075, -1.0), (0.6272, -1.075, -0.6176), (0.6272, -1.075, -1.0), (0.7235, -1.063, -1.0), (0.819, -1.03, -1.0), (0.9047, -0.9762, -1.0), (0.9762, -0.9047, -1.0), (1.03, -0.819, -1.0), (1.063, -0.7235, -1.0), (1.075, -0.6272, -1.0), (1.075, -0.2052, -1.0), (-1.053, -1.053, -0.6176), (1.063, 0.7235, -0.6176), (1.03, 0.819, -0.6176), (0.9762, 0.9047, -0.6176), (0.9047, 0.9762, -0.6176), (0.819, 1.03, -0.6176), (0.7235, 1.063, -0.6176), (0.6272, 1.075, -0.6176), (0.7235, -1.063, -0.6176), (0.819, -1.03, -0.6176), (0.9047, -0.9762, -0.6176), (0.9762, -0.9047, -0.6176), (1.03, -0.819, -0.6176), (1.063, -0.7235, -0.6176), (1.075, -0.6272, -0.6176), (1.075, -0.2052, -0.6176), (1.075, 0.2125, -1.0), (1.075, 0.2125, -0.6176), (1.0, 0.623, 0.6577), (1.0, 0.623, -0.6176), (0.9847, 0.1625, -0.5676), (0.9847, 0.1625, 0.6077), (0.623, -1.0, 0.6577), (0.623, -1.0, -0.6176), (-1.0, -1.0, -0.6176), (-1.0, -1.0, 0.6577), (0.9847, -0.1552, -0.5676), (1.0, -0.623, -0.6176), (1.0, -0.623, 0.6577), (0.9847, -0.1552, 0.6077), (1.0, 0.2125, 0.6577), (1.0, 0.1625, -0.6676), (1.0, -0.1552, -0.6676), (1.0, -0.2052, 0.6577), (1.0, 0.2125, -0.6176), (1.0, 0.2125, -1.0), (1.0, -0.2052, -1.0), (1.0, -0.2052, -0.6176), (-1.0, 1.0, 0.6577), (-1.0, 1.0, -0.6176), (0.623, 1.0, -0.6176), (0.623, 1.0, 0.6577), (-0.9347, 0.9486, 0.5924), (-0.9347, 0.9486, -0.5522), (0.5577, 0.9486, -0.5522), (0.5577, 0.9486, 0.5924), (0.573, -0.9283, 0.6077), (0.573, -0.9283, -0.5676), (-0.95, -0.9283, -0.5676), (-0.95, -0.9283, 0.6077), (0.9236, 0.573, 0.6077), (0.9236, 0.573, -0.5676), (0.9236, 0.2625, -0.5676), (0.9236, 0.2625, 0.6077), (0.9236, -0.2552, -0.5676), (0.9236, -0.573, -0.5676), (0.9236, -0.573, 0.6077), (0.9236, -0.2552, 0.6077), (0.9236, 0.1625, 0.6077), (0.9236, 0.1625, -0.5676), (0.9236, -0.1552, -0.5676), (0.9236, -0.1552, 0.6077), (0.9557, 0.1625, -0.6676), (0.9557, 0.1625, -0.95), (0.9557, -0.1552, -0.95), (0.9557, -0.1552, -0.6676), (0.6765, 0.1308, 2.022), (-0.6344, 0.1265, 2.022), (-0.6385, 0.8455, 2.022), (0.6724, 0.8498, 2.022), (0.7412, 0.09566, 2.105), (-0.6987, 0.0909, 2.105), (-0.7032, 0.8807, 2.105), (0.7366, 0.8854, 2.105), (-0.5445, 0.1762, 1.607), (-0.5481, 0.7963, 1.607), (0.5825, 0.8001, 1.607), (0.586, 0.18, 1.607)], [], [(235, 1, 3, 248), (232, 12, 1, 235), (175, 28, 57, 177), (243, 182, 13, 238), (248, 3, 29, 251), (27, 26, 194, 193), (4, 246, 209, 208), (145, 144, 214, 215), (20, 2, 188, 199), (244, 245, 226, 227), (23, 22, 198, 197), (146, 145, 215, 216), (10, 9, 204, 203), (250, 146, 216, 217), (21, 27, 193, 192), (6, 4, 208, 207), (149, 233, 200, 218), (229, 244, 227, 191), (24, 23, 197, 196), (2, 20, 22, 23, 24, 25, 26, 27, 21, 245, 246, 4, 6, 7, 8, 9, 10, 11, 5, 0), (39, 38, 40, 41, 42, 43, 44, 45, 37, 36, 47, 46, 48, 49, 50, 51, 52, 53, 183, 176), (49, 48, 84, 85), (35, 29, 63, 62), (48, 46, 82, 84), (16, 17, 68, 67), (46, 47, 83, 82), (30, 31, 58, 56), (45, 44, 80, 81), (34, 35, 62, 61), (44, 43, 79, 80), (15, 16, 67, 66), (43, 42, 78, 79), (19, 13, 71, 70), (42, 41, 77, 78), (28, 30, 56, 57), (37, 45, 81, 73), (33, 34, 61, 60), (41, 40, 76, 77), (54, 65, 83, 72), (64, 66, 84, 82), (70, 71, 89, 88), (56, 58, 76, 74), (62, 63, 81, 80), (63, 55, 73, 81), (55, 54, 72, 73), (68, 69, 87, 86), (60, 61, 79, 78), (66, 67, 85, 84), (58, 59, 77, 76), (65, 64, 82, 83), (57, 56, 74, 75), (69, 70, 88, 87), (61, 62, 80, 79), (67, 68, 86, 85), (177, 57, 75, 178), (59, 60, 78, 77), (31, 32, 59, 58), (50, 49, 85, 86), (1, 12, 65, 54), (17, 18, 69, 68), (51, 50, 86, 87), (12, 14, 64, 65), (29, 3, 55, 63), (52, 51, 87, 88), (36, 37, 73, 72), (32, 33, 60, 59), (53, 52, 88, 89), (38, 39, 75, 74), (18, 19, 70, 69), (183, 53, 89, 185), (3, 1, 54, 55), (40, 38, 74, 76), (47, 36, 72, 83), (14, 15, 66, 64), (90, 94, 96, 92), (95, 91, 93, 97), (93, 92, 96, 97), (91, 90, 123, 130), (95, 94, 90, 91), (97, 96, 94, 95), (280, 99, 101, 281), (281, 101, 105, 282), (282, 105, 103, 283), (283, 103, 99, 280), (100, 104, 102, 98), (105, 101, 99, 103), (90, 92, 106, 108, 109, 110, 111, 112, 113, 107, 122, 124, 125, 126, 127, 128, 129, 123), (131, 122, 107, 114), (93, 91, 130, 132, 133, 134, 135, 136, 137, 131, 114, 116, 117, 118, 119, 120, 121, 115), (106, 115, 121, 108), (108, 121, 120, 109), (109, 120, 119, 110), (110, 119, 118, 111), (111, 118, 117, 112), (112, 117, 116, 113), (113, 116, 114, 107), (122, 131, 137, 124), (124, 137, 136, 125), (125, 136, 135, 126), (126, 135, 134, 127), (127, 134, 133, 128), (128, 133, 132, 129), (129, 132, 130, 123), (92, 93, 115, 106), (169, 154, 237, 238), (168, 153, 154, 169), (167, 152, 153, 168), (166, 151, 152, 167), (165, 150, 151, 166), (164, 149, 150, 165), (232, 233, 149, 164), (162, 146, 250, 251), (161, 145, 146, 162), (160, 144, 145, 161), (159, 143, 144, 160), (158, 142, 143, 159), (157, 141, 142, 158), (228, 229, 141, 157), (150, 149, 218, 219), (11, 10, 203, 202), (151, 150, 219, 220), (234, 249, 190, 210), (28, 228, 157, 30), (30, 157, 158, 31), (31, 158, 159, 32), (32, 159, 160, 33), (33, 160, 161, 34), (34, 161, 162, 35), (35, 162, 251, 29), (12, 232, 164, 14), (14, 164, 165, 15), (15, 165, 166, 16), (16, 166, 167, 17), (17, 167, 168, 18), (18, 168, 169, 19), (19, 169, 238, 13), (163, 147, 254, 255), (172, 180, 263, 260), (173, 156, 259, 256), (234, 235, 248, 249), (186, 187, 267, 264), (7, 6, 207, 206), (39, 176, 178, 75), (184, 177, 178, 185), (228, 28, 175, 240), (182, 175, 177, 184), (13, 182, 184, 71), (71, 184, 185, 89), (236, 230, 269, 270), (242, 181, 274, 275), (176, 183, 185, 178), (240, 175, 182, 243), (191, 192, 193, 211), (211, 193, 194, 212), (212, 194, 195, 213), (213, 195, 196, 214), (214, 196, 197, 215), (215, 197, 198, 216), (216, 198, 199, 217), (200, 201, 202, 218), (218, 202, 203, 219), (219, 203, 204, 220), (220, 204, 205, 221), (221, 205, 206, 222), (222, 206, 207, 223), (223, 207, 208, 224), (188, 190, 217, 199), (209, 225, 224, 208), (201, 200, 210, 189), (189, 210, 190, 188), (192, 191, 227, 226), (246, 247, 225, 209), (144, 143, 213, 214), (0, 5, 201, 189), (9, 8, 205, 204), (143, 142, 212, 213), (22, 20, 199, 198), (142, 141, 211, 212), (26, 25, 195, 194), (141, 229, 191, 211), (237, 154, 223, 224), (245, 21, 192, 226), (8, 7, 206, 205), (249, 250, 217, 190), (2, 0, 189, 188), (154, 153, 222, 223), (247, 237, 224, 225), (5, 11, 202, 201), (153, 152, 221, 222), (25, 24, 196, 195), (233, 234, 210, 200), (152, 151, 220, 221), (172, 140, 229, 228), (140, 179, 244, 229), (180, 172, 228, 240), (179, 180, 240, 244), (173, 148, 233, 232), (148, 138, 234, 233), (138, 156, 235, 234), (156, 173, 232, 235), (186, 155, 237, 247), (155, 170, 238, 237), (170, 187, 243, 238), (187, 186, 247, 243), (231, 230, 244, 240), (230, 236, 247, 244), (239, 231, 240, 243), (236, 239, 243, 247), (241, 174, 245, 244), (174, 181, 246, 245), (242, 241, 244, 247), (181, 242, 247, 246), (171, 139, 249, 248), (139, 147, 250, 249), (147, 163, 251, 250), (163, 171, 248, 251), (253, 252, 255, 254), (139, 171, 252, 253), (171, 163, 255, 252), (147, 139, 253, 254), (257, 256, 259, 258), (138, 148, 257, 258), (156, 138, 258, 259), (148, 173, 256, 257), (264, 267, 266, 265), (261, 260, 263, 262), (269, 268, 271, 270), (231, 239, 271, 268), (155, 186, 264, 265), (180, 179, 262, 263), (239, 236, 270, 271), (170, 155, 265, 266), (140, 172, 260, 261), (230, 231, 268, 269), (179, 140, 261, 262), (187, 170, 266, 267), (273, 272, 275, 274), (181, 174, 273, 274), (241, 242, 275, 272), (174, 241, 272, 273), (286, 279, 276, 287), (285, 278, 279, 286), (284, 277, 278, 285), (287, 276, 277, 284), (279, 283, 280, 276), (278, 282, 283, 279), (277, 281, 282, 278), (276, 280, 281, 277), (98, 287, 284, 100), (100, 284, 285, 104), (104, 285, 286, 102), (102, 286, 287, 98)])
_uv = me_001.uv_layers.new(name='UVマップ')
_uv.uv.foreach_set('vector', [0.5822, 0.0, 0.625, 0.0, 0.625, 0.25, 0.5822, 0.25, 0.5822, 0.7971, 0.625, 0.7971, 0.625, 1.0, 0.5822, 1.0, 0.625, 0.5984, 0.625, 0.5471, 0.625, 0.5471, 0.625, 0.5984, 0.5822, 0.6507, 0.625, 0.6507, 0.625, 0.7029, 0.5822, 0.7029, 0.5822, 0.25, 0.625, 0.25, 0.625, 0.4529, 0.5822, 0.4529, 0.3738, 0.5366, 0.3703, 0.5267, 0.3703, 0.5267, 0.3738, 0.5366, 0.375, 0.7029, 0.375, 0.6507, 0.375, 0.6507, 0.375, 0.7029, 0.4228, 0.4733, 0.4228, 0.4823, 0.4228, 0.4823, 0.4228, 0.4733, 0.3279, 0.5, 0.125, 0.5, 0.125, 0.5, 0.3279, 0.5, 0.4228, 0.5984, 0.375, 0.5984, 0.375, 0.5984, 0.4228, 0.5984, 0.3483, 0.5047, 0.3384, 0.5012, 0.3384, 0.5012, 0.3483, 0.5047, 0.4228, 0.4634, 0.4228, 0.4733, 0.4228, 0.4733, 0.4228, 0.4634, 0.3483, 0.7453, 0.3573, 0.7397, 0.3573, 0.7397, 0.3483, 0.7453, 0.4228, 0.4529, 0.4228, 0.4634, 0.4228, 0.4634, 0.4228, 0.4529, 0.375, 0.5471, 0.3738, 0.5366, 0.3738, 0.5366, 0.375, 0.5471, 0.3738, 0.7134, 0.375, 0.7029, 0.375, 0.7029, 0.3738, 0.7134, 0.4228, 0.7866, 0.4228, 0.7971, 0.4228, 0.7971, 0.4228, 0.7866, 0.4228, 0.5471, 0.4228, 0.5984, 0.4228, 0.5984, 0.4228, 0.5471, 0.3573, 0.5103, 0.3483, 0.5047, 0.3483, 0.5047, 0.3573, 0.5103, 0.125, 0.5, 0.3279, 0.5, 0.3384, 0.5012, 0.3483, 0.5047, 0.3573, 0.5103, 0.3647, 0.5177, 0.3703, 0.5267, 0.3738, 0.5366, 0.375, 0.5471, 0.375, 0.5984, 0.375, 0.6507, 0.375, 0.7029, 0.3738, 0.7134, 0.3703, 0.7233, 0.3647, 0.7323, 0.3573, 0.7397, 0.3483, 0.7453, 0.3384, 0.7488, 0.3279, 0.75, 0.125, 0.75, 0.625, 0.5471, 0.6262, 0.5366, 0.6297, 0.5267, 0.6353, 0.5177, 0.6427, 0.5103, 0.6517, 0.5047, 0.6616, 0.5012, 0.6721, 0.5, 0.875, 0.5, 0.875, 0.75, 0.6721, 0.75, 0.6616, 0.7488, 0.6517, 0.7453, 0.6427, 0.7397, 0.6353, 0.7323, 0.6297, 0.7233, 0.6262, 0.7134, 0.625, 0.7029, 0.625, 0.6507, 0.625, 0.5984, 0.6427, 0.7397, 0.6517, 0.7453, 0.6517, 0.7453, 0.6427, 0.7397, 0.625, 0.4634, 0.625, 0.4529, 0.625, 0.4529, 0.625, 0.4634, 0.6517, 0.7453, 0.6616, 0.7488, 0.6616, 0.7488, 0.6517, 0.7453, 0.625, 0.7677, 0.625, 0.7323, 0.625, 0.7323, 0.625, 0.7677, 0.6616, 0.7488, 0.6721, 0.75, 0.6721, 0.75, 0.6616, 0.7488, 0.625, 0.5366, 0.625, 0.5267, 0.625, 0.5267, 0.625, 0.5366, 0.6721, 0.5, 0.6616, 0.5012, 0.6616, 0.5012, 0.6721, 0.5, 0.625, 0.4733, 0.625, 0.4634, 0.625, 0.4634, 0.625, 0.4733, 0.6616, 0.5012, 0.6517, 0.5047, 0.6517, 0.5047, 0.6616, 0.5012, 0.625, 0.7767, 0.625, 0.7677, 0.625, 0.7677, 0.625, 0.7767, 0.6517, 0.5047, 0.6427, 0.5103, 0.6427, 0.5103, 0.6517, 0.5047, 0.625, 0.7134, 0.625, 0.7029, 0.625, 0.7029, 0.625, 0.7134, 0.6427, 0.5103, 0.6353, 0.5177, 0.6353, 0.5177, 0.6427, 0.5103, 0.625, 0.5471, 0.625, 0.5366, 0.625, 0.5366, 0.625, 0.5471, 0.875, 0.5, 0.6721, 0.5, 0.6721, 0.5, 0.875, 0.5, 0.625, 0.4823, 0.625, 0.4733, 0.625, 0.4733, 0.625, 0.4823, 0.6353, 0.5177, 0.6297, 0.5267, 0.6297, 0.5267, 0.6353, 0.5177, 0.625, 1.0, 0.625, 0.7971, 0.625, 0.7971, 0.625, 1.0, 0.625, 0.7866, 0.625, 0.7767, 0.625, 0.7767, 0.625, 0.7866, 0.625, 0.7134, 0.625, 0.7029, 0.625, 0.7029, 0.625, 0.7134, 0.625, 0.5366, 0.625, 0.5267, 0.625, 0.5267, 0.625, 0.5366, 0.625, 0.4634, 0.625, 0.4529, 0.625, 0.4529, 0.625, 0.4634, 0.625, 0.4529, 0.625, 0.25, 0.625, 0.25, 0.625, 0.4529, 0.625, 0.25, 0.625, 0.0, 0.625, 0.0, 0.625, 0.25, 0.625, 0.7323, 0.625, 0.7233, 0.625, 0.7233, 0.625, 0.7323, 0.625, 0.4823, 0.625, 0.4733, 0.625, 0.4733, 0.625, 0.4823, 0.625, 0.7767, 0.625, 0.7677, 0.625, 0.7677, 0.625, 0.7767, 0.625, 0.5267, 0.625, 0.5177, 0.625, 0.5177, 0.625, 0.5267, 0.625, 0.7971, 0.625, 0.7866, 0.625, 0.7866, 0.625, 0.7971, 0.625, 0.5471, 0.625, 0.5366, 0.625, 0.5366, 0.625, 0.5471, 0.625, 0.7233, 0.625, 0.7134, 0.625, 0.7134, 0.625, 0.7233, 0.625, 0.4733, 0.625, 0.4634, 0.625, 0.4634, 0.625, 0.4733, 0.625, 0.7677, 0.625, 0.7323, 0.625, 0.7323, 0.625, 0.7677, 0.625, 0.5984, 0.625, 0.5471, 0.625, 0.5471, 0.625, 0.5984, 0.625, 0.5177, 0.625, 0.4823, 0.625, 0.4823, 0.625, 0.5177, 0.625, 0.5267, 0.625, 0.5177, 0.625, 0.5177, 0.625, 0.5267, 0.6353, 0.7323, 0.6427, 0.7397, 0.6427, 0.7397, 0.6353, 0.7323, 0.625, 1.0, 0.625, 0.7971, 0.625, 0.7971, 0.625, 1.0, 0.625, 0.7323, 0.625, 0.7233, 0.625, 0.7233, 0.625, 0.7323, 0.6297, 0.7233, 0.6353, 0.7323, 0.6353, 0.7323, 0.6297, 0.7233, 0.625, 0.7971, 0.625, 0.7866, 0.625, 0.7866, 0.625, 0.7971, 0.625, 0.4529, 0.625, 0.25, 0.625, 0.25, 0.625, 0.4529, 0.6262, 0.7134, 0.6297, 0.7233, 0.6297, 0.7233, 0.6262, 0.7134, 0.875, 0.75, 0.875, 0.5, 0.875, 0.5, 0.875, 0.75, 0.625, 0.5177, 0.625, 0.4823, 0.625, 0.4823, 0.625, 0.5177, 0.625, 0.7029, 0.6262, 0.7134, 0.6262, 0.7134, 0.625, 0.7029, 0.6262, 0.5366, 0.625, 0.5471, 0.625, 0.5471, 0.6262, 0.5366, 0.625, 0.7233, 0.625, 0.7134, 0.625, 0.7134, 0.625, 0.7233, 0.625, 0.6507, 0.625, 0.7029, 0.625, 0.7029, 0.625, 0.6507, 0.625, 0.25, 0.625, 0.0, 0.625, 0.0, 0.625, 0.25, 0.6297, 0.5267, 0.6262, 0.5366, 0.6262, 0.5366, 0.6297, 0.5267, 0.6721, 0.75, 0.875, 0.75, 0.875, 0.75, 0.6721, 0.75, 0.625, 0.7866, 0.625, 0.7767, 0.625, 0.7767, 0.625, 0.7866, 0.375, 0.0, 0.625, 0.0, 0.625, 0.25, 0.375, 0.25, 0.375, 0.25, 0.625, 0.25, 0.625, 0.5, 0.375, 0.5, 0.375, 0.5, 0.625, 0.5, 0.625, 0.75, 0.375, 0.75, 0.125, 0.75, 0.375, 0.75, 0.375, 0.75, 0.125, 0.75, 0.125, 0.5, 0.375, 0.5, 0.375, 0.75, 0.125, 0.75, 0.625, 0.5, 0.875, 0.5, 0.875, 0.75, 0.625, 0.75, 0.6031, 0.0, 0.625, 0.0, 0.625, 0.25, 0.6031, 0.25, 0.6031, 0.25, 0.625, 0.25, 0.625, 0.5, 0.6031, 0.5, 0.6031, 0.5, 0.625, 0.5, 0.625, 0.75, 0.6031, 0.75, 0.6031, 0.75, 0.625, 0.75, 0.625, 1.0, 0.6031, 1.0, 0.125, 0.5, 0.375, 0.5, 0.375, 0.75, 0.125, 0.75, 0.625, 0.5, 0.875, 0.5, 0.875, 0.75, 0.625, 0.75, 0.375, 0.0, 0.375, 0.25, 0.375, 0.25, 0.375, 0.2476, 0.375, 0.2407, 0.375, 0.2295, 0.375, 0.2146, 0.375, 0.1968, 0.375, 0.177, 0.375, 0.1561, 0.375, 0.09389, 0.375, 0.073, 0.375, 0.05315, 0.375, 0.03535, 0.375, 0.02048, 0.375, 0.009298, 0.375, 0.002354, 0.375, 0.0, 0.375, 0.8439, 0.625, 0.8439, 0.625, 0.9061, 0.375, 0.9061, 0.625, 0.5, 0.625, 0.25, 0.625, 0.25, 0.625, 0.2524, 0.625, 0.2593, 0.625, 0.2705, 0.625, 0.2854, 0.625, 0.3032, 0.625, 0.323, 0.625, 0.3439, 0.625, 0.4061, 0.625, 0.427, 0.625, 0.4468, 0.625, 0.4646, 0.625, 0.4795, 0.625, 0.4907, 0.625, 0.4976, 0.625, 0.5, 0.625, 0.5, 0.375, 0.5, 0.375, 0.5, 0.625, 0.5, 0.625, 0.5, 0.375, 0.5, 0.375, 0.5, 0.625, 0.5, 0.625, 0.5, 0.375, 0.5, 0.375, 0.5, 0.625, 0.5, 0.625, 0.5, 0.375, 0.5, 0.375, 0.5, 0.625, 0.5, 0.625, 1.0, 0.375, 1.0, 0.375, 0.9468, 0.625, 0.9468, 0.625, 0.9468, 0.375, 0.9468, 0.375, 0.927, 0.625, 0.927, 0.625, 0.927, 0.375, 0.927, 0.375, 0.9061, 0.625, 0.9061, 0.625, 0.8439, 0.375, 0.8439, 0.375, 0.823, 0.625, 0.823, 0.625, 0.823, 0.375, 0.823, 0.375, 0.8032, 0.625, 0.8032, 0.625, 0.8032, 0.375, 0.8032, 0.375, 0.75, 0.625, 0.75, 0.375, 0.75, 0.125, 0.75, 0.125, 0.75, 0.375, 0.75, 0.375, 0.75, 0.125, 0.75, 0.125, 0.75, 0.375, 0.75, 0.375, 0.75, 0.125, 0.75, 0.125, 0.75, 0.375, 0.75, 0.375, 0.75, 0.125, 0.75, 0.125, 0.75, 0.375, 0.75, 0.625, 0.5, 0.375, 0.5, 0.375, 0.5, 0.625, 0.5, 0.5822, 0.7134, 0.4228, 0.7134, 0.4228, 0.7029, 0.5822, 0.7029, 0.5822, 0.7233, 0.4228, 0.7233, 0.4228, 0.7134, 0.5822, 0.7134, 0.5822, 0.7323, 0.4228, 0.7323, 0.4228, 0.7233, 0.5822, 0.7233, 0.5822, 0.7677, 0.4228, 0.7677, 0.4228, 0.7323, 0.5822, 0.7323, 0.5822, 0.7767, 0.4228, 0.7767, 0.4228, 0.7677, 0.5822, 0.7677, 0.5822, 0.7866, 0.4228, 0.7866, 0.4228, 0.7767, 0.5822, 0.7767, 0.5822, 0.7971, 0.4228, 0.7971, 0.4228, 0.7866, 0.5822, 0.7866, 0.5822, 0.4634, 0.4228, 0.4634, 0.4228, 0.4529, 0.5822, 0.4529, 0.5822, 0.4733, 0.4228, 0.4733, 0.4228, 0.4634, 0.5822, 0.4634, 0.5822, 0.4823, 0.4228, 0.4823, 0.4228, 0.4733, 0.5822, 0.4733, 0.5822, 0.5177, 0.4228, 0.5177, 0.4228, 0.4823, 0.5822, 0.4823, 0.5822, 0.5267, 0.4228, 0.5267, 0.4228, 0.5177, 0.5822, 0.5177, 0.5822, 0.5366, 0.4228, 0.5366, 0.4228, 0.5267, 0.5822, 0.5267, 0.5822, 0.5471, 0.4228, 0.5471, 0.4228, 0.5366, 0.5822, 0.5366, 0.4228, 0.7767, 0.4228, 0.7866, 0.4228, 0.7866, 0.4228, 0.7767, 0.3384, 0.7488, 0.3483, 0.7453, 0.3483, 0.7453, 0.3384, 0.7488, 0.4228, 0.7677, 0.4228, 0.7767, 0.4228, 0.7767, 0.4228, 0.7677, 0.4228, 0.0, 0.4228, 0.25, 0.4228, 0.25, 0.4228, 0.0, 0.625, 0.5471, 0.5822, 0.5471, 0.5822, 0.5366, 0.625, 0.5366, 0.625, 0.5366, 0.5822, 0.5366, 0.5822, 0.5267, 0.625, 0.5267, 0.625, 0.5267, 0.5822, 0.5267, 0.5822, 0.5177, 0.625, 0.5177, 0.625, 0.5177, 0.5822, 0.5177, 0.5822, 0.4823, 0.625, 0.4823, 0.625, 0.4823, 0.5822, 0.4823, 0.5822, 0.4733, 0.625, 0.4733, 0.625, 0.4733, 0.5822, 0.4733, 0.5822, 0.4634, 0.625, 0.4634, 0.625, 0.4634, 0.5822, 0.4634, 0.5822, 0.4529, 0.625, 0.4529, 0.625, 0.7971, 0.5822, 0.7971, 0.5822, 0.7866, 0.625, 0.7866, 0.625, 0.7866, 0.5822, 0.7866, 0.5822, 0.7767, 0.625, 0.7767, 0.625, 0.7767, 0.5822, 0.7767, 0.5822, 0.7677, 0.625, 0.7677, 0.625, 0.7677, 0.5822, 0.7677, 0.5822, 0.7323, 0.625, 0.7323, 0.625, 0.7323, 0.5822, 0.7323, 0.5822, 0.7233, 0.625, 0.7233, 0.625, 0.7233, 0.5822, 0.7233, 0.5822, 0.7134, 0.625, 0.7134, 0.625, 0.7134, 0.5822, 0.7134, 0.5822, 0.7029, 0.625, 0.7029, 0.5741, 0.4447, 0.431, 0.4447, 0.431, 0.4447, 0.5741, 0.4447, 0.576, 0.5534, 0.576, 0.5922, 0.576, 0.5922, 0.576, 0.5534, 0.576, 0.8034, 0.576, 0.9938, 0.576, 0.9938, 0.576, 0.8034, 0.4228, 0.0, 0.5822, 0.0, 0.5822, 0.25, 0.4228, 0.25, 0.4291, 0.6569, 0.576, 0.6569, 0.576, 0.6569, 0.4291, 0.6569, 0.3703, 0.7233, 0.3738, 0.7134, 0.3738, 0.7134, 0.3703, 0.7233, 0.625, 0.5471, 0.625, 0.5984, 0.625, 0.5984, 0.625, 0.5471, 0.625, 0.6507, 0.625, 0.5984, 0.625, 0.5984, 0.625, 0.6507, 0.5822, 0.5471, 0.625, 0.5471, 0.625, 0.5984, 0.5822, 0.5984, 0.625, 0.6507, 0.625, 0.5984, 0.625, 0.5984, 0.625, 0.6507, 0.625, 0.7029, 0.625, 0.6507, 0.625, 0.6507, 0.625, 0.7029, 0.625, 0.7029, 0.625, 0.6507, 0.625, 0.6507, 0.625, 0.7029, 0.4291, 0.6444, 0.4291, 0.6047, 0.4291, 0.6047, 0.4291, 0.6444, 0.4166, 0.6444, 0.3813, 0.6444, 0.3813, 0.6444, 0.4166, 0.6444, 0.625, 0.5984, 0.625, 0.6507, 0.625, 0.6507, 0.625, 0.5984, 0.5822, 0.5984, 0.625, 0.5984, 0.625, 0.6507, 0.5822, 0.6507, 0.4228, 0.5471, 0.375, 0.5471, 0.375, 0.5366, 0.4228, 0.5366, 0.4228, 0.5366, 0.375, 0.5366, 0.375, 0.5267, 0.4228, 0.5267, 0.4228, 0.5267, 0.375, 0.5267, 0.375, 0.5177, 0.4228, 0.5177, 0.4228, 0.5177, 0.375, 0.5177, 0.375, 0.4823, 0.4228, 0.4823, 0.4228, 0.4823, 0.375, 0.4823, 0.375, 0.4733, 0.4228, 0.4733, 0.4228, 0.4733, 0.375, 0.4733, 0.375, 0.4634, 0.4228, 0.4634, 0.4228, 0.4634, 0.375, 0.4634, 0.375, 0.4529, 0.4228, 0.4529, 0.4228, 0.7971, 0.375, 0.7971, 0.375, 0.7866, 0.4228, 0.7866, 0.4228, 0.7866, 0.375, 0.7866, 0.375, 0.7767, 0.4228, 0.7767, 0.4228, 0.7767, 0.375, 0.7767, 0.375, 0.7677, 0.4228, 0.7677, 0.4228, 0.7677, 0.375, 0.7677, 0.375, 0.7323, 0.4228, 0.7323, 0.4228, 0.7323, 0.375, 0.7323, 0.375, 0.7233, 0.4228, 0.7233, 0.4228, 0.7233, 0.375, 0.7233, 0.375, 0.7134, 0.4228, 0.7134, 0.4228, 0.7134, 0.375, 0.7134, 0.375, 0.7029, 0.4228, 0.7029, 0.375, 0.25, 0.4228, 0.25, 0.4228, 0.4529, 0.375, 0.4529, 0.375, 0.6507, 0.4228, 0.6507, 0.4228, 0.7029, 0.375, 0.7029, 0.375, 0.7971, 0.4228, 0.7971, 0.4228, 1.0, 0.375, 1.0, 0.375, 0.0, 0.4228, 0.0, 0.4228, 0.25, 0.375, 0.25, 0.375, 0.5471, 0.4228, 0.5471, 0.4228, 0.5984, 0.375, 0.5984, 0.375, 0.6507, 0.4228, 0.6507, 0.4228, 0.6507, 0.375, 0.6507, 0.4228, 0.4823, 0.4228, 0.5177, 0.4228, 0.5177, 0.4228, 0.4823, 0.125, 0.75, 0.3279, 0.75, 0.3279, 0.75, 0.125, 0.75, 0.3573, 0.7397, 0.3647, 0.7323, 0.3647, 0.7323, 0.3573, 0.7397, 0.4228, 0.5177, 0.4228, 0.5267, 0.4228, 0.5267, 0.4228, 0.5177, 0.3384, 0.5012, 0.3279, 0.5, 0.3279, 0.5, 0.3384, 0.5012, 0.4228, 0.5267, 0.4228, 0.5366, 0.4228, 0.5366, 0.4228, 0.5267, 0.3703, 0.5267, 0.3647, 0.5177, 0.3647, 0.5177, 0.3703, 0.5267, 0.4228, 0.5366, 0.4228, 0.5471, 0.4228, 0.5471, 0.4228, 0.5366, 0.4228, 0.7029, 0.4228, 0.7134, 0.4228, 0.7134, 0.4228, 0.7029, 0.375, 0.5984, 0.375, 0.5471, 0.375, 0.5471, 0.375, 0.5984, 0.3647, 0.7323, 0.3703, 0.7233, 0.3703, 0.7233, 0.3647, 0.7323, 0.4228, 0.25, 0.4228, 0.4529, 0.4228, 0.4529, 0.4228, 0.25, 0.125, 0.5, 0.125, 0.75, 0.125, 0.75, 0.125, 0.5, 0.4228, 0.7134, 0.4228, 0.7233, 0.4228, 0.7233, 0.4228, 0.7134, 0.4228, 0.6507, 0.4228, 0.7029, 0.4228, 0.7029, 0.4228, 0.6507, 0.3279, 0.75, 0.3384, 0.7488, 0.3384, 0.7488, 0.3279, 0.75, 0.4228, 0.7233, 0.4228, 0.7323, 0.4228, 0.7323, 0.4228, 0.7233, 0.3647, 0.5177, 0.3573, 0.5103, 0.3573, 0.5103, 0.3647, 0.5177, 0.4228, 0.7971, 0.4228, 1.0, 0.4228, 1.0, 0.4228, 0.7971, 0.4228, 0.7323, 0.4228, 0.7677, 0.4228, 0.7677, 0.4228, 0.7323, 0.576, 0.5534, 0.4291, 0.5534, 0.4228, 0.5471, 0.5822, 0.5471, 0.4291, 0.5534, 0.4291, 0.5922, 0.4228, 0.5984, 0.4228, 0.5471, 0.576, 0.5922, 0.576, 0.5534, 0.5822, 0.5471, 0.5822, 0.5984, 0.4291, 0.5922, 0.576, 0.5922, 0.5822, 0.5984, 0.4228, 0.5984, 0.576, 0.8034, 0.4291, 0.8034, 0.4228, 0.7971, 0.5822, 0.7971, 0.4291, 0.8034, 0.4291, 0.9938, 0.4228, 1.0, 0.4228, 0.7971, 0.4291, 0.9938, 0.576, 0.9938, 0.5822, 1.0, 0.4228, 1.0, 0.576, 0.9938, 0.576, 0.8034, 0.5822, 0.7971, 0.5822, 1.0, 0.4291, 0.6569, 0.4291, 0.6966, 0.4228, 0.7029, 0.4228, 0.6507, 0.4291, 0.6966, 0.576, 0.6966, 0.5822, 0.7029, 0.4228, 0.7029, 0.576, 0.6966, 0.576, 0.6569, 0.5822, 0.6507, 0.5822, 0.7029, 0.576, 0.6569, 0.4291, 0.6569, 0.4228, 0.6507, 0.5822, 0.6507, 0.576, 0.6047, 0.4291, 0.6047, 0.4228, 0.5984, 0.5822, 0.5984, 0.4291, 0.6047, 0.4291, 0.6444, 0.4228, 0.6507, 0.4228, 0.5984, 0.576, 0.6444, 0.576, 0.6047, 0.5822, 0.5984, 0.5822, 0.6507, 0.4291, 0.6444, 0.576, 0.6444, 0.5822, 0.6507, 0.4228, 0.6507, 0.4166, 0.6047, 0.3812, 0.6047, 0.375, 0.5984, 0.4228, 0.5984, 0.3812, 0.6047, 0.3813, 0.6444, 0.375, 0.6507, 0.375, 0.5984, 0.4166, 0.6444, 0.4166, 0.6047, 0.4228, 0.5984, 0.4228, 0.6507, 0.3813, 0.6444, 0.4166, 0.6444, 0.4228, 0.6507, 0.375, 0.6507, 0.5741, 0.2582, 0.431, 0.2582, 0.4228, 0.25, 0.5822, 0.25, 0.431, 0.2582, 0.431, 0.4447, 0.4228, 0.4529, 0.4228, 0.25, 0.431, 0.4447, 0.5741, 0.4447, 0.5822, 0.4529, 0.4228, 0.4529, 0.5741, 0.4447, 0.5741, 0.2582, 0.5822, 0.25, 0.5822, 0.4529, 0.431, 0.2582, 0.5741, 0.2582, 0.5741, 0.4447, 0.431, 0.4447, 0.431, 0.2582, 0.5741, 0.2582, 0.5741, 0.2582, 0.431, 0.2582, 0.5741, 0.2582, 0.5741, 0.4447, 0.5741, 0.4447, 0.5741, 0.2582, 0.431, 0.4447, 0.431, 0.2582, 0.431, 0.2582, 0.431, 0.4447, 0.4291, 0.8034, 0.576, 0.8034, 0.576, 0.9938, 0.4291, 0.9938, 0.4291, 0.9938, 0.4291, 0.8034, 0.4291, 0.8034, 0.4291, 0.9938, 0.576, 0.9938, 0.4291, 0.9938, 0.4291, 0.9938, 0.576, 0.9938, 0.4291, 0.8034, 0.576, 0.8034, 0.576, 0.8034, 0.4291, 0.8034, 0.4291, 0.6569, 0.576, 0.6569, 0.576, 0.6966, 0.4291, 0.6966, 0.4291, 0.5534, 0.576, 0.5534, 0.576, 0.5922, 0.4291, 0.5922, 0.4291, 0.6047, 0.576, 0.6047, 0.576, 0.6444, 0.4291, 0.6444, 0.576, 0.6047, 0.576, 0.6444, 0.576, 0.6444, 0.576, 0.6047, 0.4291, 0.6966, 0.4291, 0.6569, 0.4291, 0.6569, 0.4291, 0.6966, 0.576, 0.5922, 0.4291, 0.5922, 0.4291, 0.5922, 0.576, 0.5922, 0.576, 0.6444, 0.4291, 0.6444, 0.4291, 0.6444, 0.576, 0.6444, 0.576, 0.6966, 0.4291, 0.6966, 0.4291, 0.6966, 0.576, 0.6966, 0.4291, 0.5534, 0.576, 0.5534, 0.576, 0.5534, 0.4291, 0.5534, 0.4291, 0.6047, 0.576, 0.6047, 0.576, 0.6047, 0.4291, 0.6047, 0.4291, 0.5922, 0.4291, 0.5534, 0.4291, 0.5534, 0.4291, 0.5922, 0.576, 0.6569, 0.576, 0.6966, 0.576, 0.6966, 0.576, 0.6569, 0.3812, 0.6047, 0.4166, 0.6047, 0.4166, 0.6444, 0.3813, 0.6444, 0.3813, 0.6444, 0.3812, 0.6047, 0.3812, 0.6047, 0.3813, 0.6444, 0.4166, 0.6047, 0.4166, 0.6444, 0.4166, 0.6444, 0.4166, 0.6047, 0.3812, 0.6047, 0.4166, 0.6047, 0.4166, 0.6047, 0.3812, 0.6047, 0.4781, 0.75, 0.5813, 0.75, 0.5813, 1.0, 0.4781, 1.0, 0.4781, 0.5, 0.5813, 0.5, 0.5813, 0.75, 0.4781, 0.75, 0.4781, 0.25, 0.5813, 0.25, 0.5813, 0.5, 0.4781, 0.5, 0.4781, 0.0, 0.5813, 0.0, 0.5813, 0.25, 0.4781, 0.25, 0.5813, 0.75, 0.6031, 0.75, 0.6031, 1.0, 0.5813, 1.0, 0.5813, 0.5, 0.6031, 0.5, 0.6031, 0.75, 0.5813, 0.75, 0.5813, 0.25, 0.6031, 0.25, 0.6031, 0.5, 0.5813, 0.5, 0.5813, 0.0, 0.6031, 0.0, 0.6031, 0.25, 0.5813, 0.25, 0.375, 0.0, 0.4781, 0.0, 0.4781, 0.25, 0.375, 0.25, 0.375, 0.25, 0.4781, 0.25, 0.4781, 0.5, 0.375, 0.5, 0.375, 0.5, 0.4781, 0.5, 0.4781, 0.75, 0.375, 0.75, 0.375, 0.75, 0.4781, 0.75, 0.4781, 1.0, 0.375, 1.0])
me_001.update()

# ---- objects
ob_cube = bpy.data.objects.new('Cube', me_cube)
ob_light = bpy.data.objects.new('Light', light_light)
ob_camera = bpy.data.objects.new('Camera', cam_camera)
ob_x = bpy.data.objects.new('立方体', me_x)
ob_001 = bpy.data.objects.new('立方体.001', me_001)

# ---- transforms, parenting, visibility, modifiers, constraints
ob_cube.location = (0.0, 0.0, 1.0)
ob_cube.lock_rotations_4d = False
ob_cube.empty_display_type = 'ARROWS'
ob_cube.lineart.crease_threshold = 0.0
ob_light.location = (4.076, 1.005, 5.904)
ob_light.rotation_euler = (0.6503, 0.05522, 1.866)
ob_light.lock_rotations_4d = False
ob_light.empty_display_type = 'ARROWS'
ob_light.color = (0.0, 0.0, 0.0, 0.0)
ob_light.lineart.crease_threshold = 0.0
ob_camera.location = (7.359, -6.926, 4.958)
ob_camera.rotation_euler = (1.109, 0.0, 0.8149)
ob_camera.lock_rotations_4d = False
ob_camera.empty_display_type = 'ARROWS'
ob_camera.color = (0.0, 0.0, 0.0, 0.0)
ob_camera.display_type = 'WIRE'
ob_camera.lineart.crease_threshold = 0.0
ob_x.location = (-0.5532, 0.4345, 1.026)
ob_x.scale = (0.4312, 0.5569, -0.03897)
ob_001.location = (-0.5488, 0.4354, 1.343)
ob_001.scale = (0.3508, 0.4623, 0.2829)

# ---- collection membership
col_collection.objects.link(ob_cube)
col_collection.objects.link(ob_light)
col_collection.objects.link(ob_camera)
col_collection.objects.link(ob_x)
col_collection.objects.link(ob_001)

# ---- scene / render settings (as saved in the file)
scene.camera = ob_camera
scene.frame_start = 1; scene.frame_end = 250; scene.frame_set(6)
scene.render.engine = 'BLENDER_EEVEE_NEXT'
bpy.context.view_layer.update()
